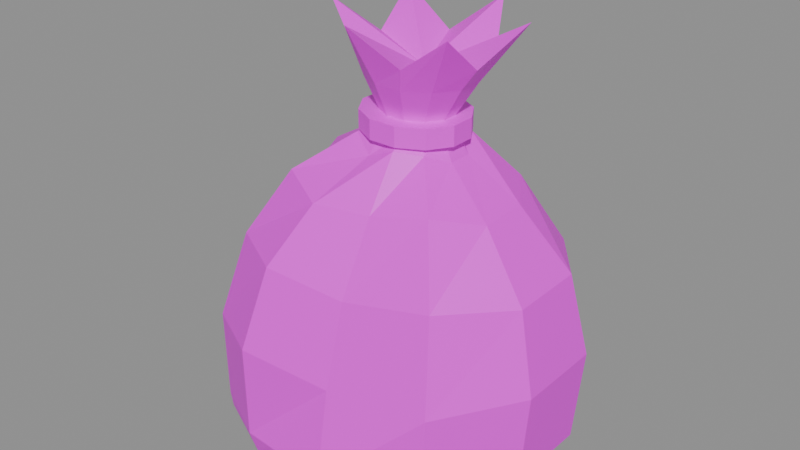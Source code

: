 # Source: item.food_sack.blend  (saved by Blender 5.3.31; exported with 4.5.12 LTS)
import bpy
from mathutils import Matrix  # noqa: F401  (used for matrix-valued properties, if any)

bpy.ops.wm.read_factory_settings(use_empty=True)
scene = bpy.context.scene
scene.name = 'Scene'

# ---- images (referenced by path relative to the original .blend; pixels are not part of the script)
import os
ASSET_DIR = os.environ.get("B2B_ASSET_DIR", "")  # directory of the original .blend (textures are referenced by path, not embedded)
HERE = os.path.dirname(os.path.abspath(__file__))  # packed textures are extracted next to this script under _unpacked/

def load_image(name, relpath, width, height, colorspace="sRGB"):
    """Load a texture the original file referenced (path relative to the .blend, or extracted next to this script)."""
    p = next((c for c in (os.path.join(HERE, relpath), os.path.join(ASSET_DIR, relpath)) if relpath and os.path.exists(c)), "")
    if p:
        img = bpy.data.images.load(p, check_existing=True)
        img.name = name
    else:  # same state as the original file: an image datablock whose file is absent (Cycles renders it pink)
        img = bpy.data.images.new(name, width, height)
        img.source = "FILE"
        img.filepath = "//" + (relpath or name)
    img.colorspace_settings.name = colorspace
    return img
img_palette_png = load_image('palette.png', 'palette.png', 1024, 1024, 'sRGB')

# ---- materials (node trees are filled in below, after node groups)
mat_palette = bpy.data.materials.new('palette')

# ---- material node trees
mat_palette.use_nodes = True; mat_palette.node_tree.nodes.clear()
_N = mat_palette.node_tree.nodes; _L = mat_palette.node_tree.links
n0 = _N.new('ShaderNodeBsdfPrincipled'); n0.name = 'Principled BSDF'; n0.location = (-200, 100)
n0.inputs[10].default_value = 0.005
n1 = _N.new('ShaderNodeOutputMaterial'); n1.name = 'Material Output'; n1.location = (200, 100)
n2 = _N.new('ShaderNodeTexImage'); n2.name = 'Image Texture'; n2.location = (0, 0)
n2.image = img_palette_png
n2.interpolation = 'Closest'
_L.new(n0.outputs[0], n1.inputs[0])
_L.new(n2.outputs[0], n0.inputs[0])
n1.is_active_output = True

# ---- meshes
me_food_sack = bpy.data.meshes.new('food_sack')
me_food_sack.from_pydata([(0.1378, 0.03494, 0.0), (0.09643, 0.09546, 0.0), (0.0247, 0.1304, 0.0), (-0.05812, 0.1304, 0.0), (-0.1298, 0.09546, 0.0), (-0.1713, 0.03494, 0.0), (-0.1713, -0.03494, 0.0), (-0.1298, -0.09546, 0.0), (-0.05812, -0.1304, 0.0), (0.0247, -0.1304, 0.0), (0.09643, -0.09546, 0.0), (0.1378, -0.03494, 0.0), (0.1631, 0.04089, 0.02789), (0.1122, 0.1094, 0.0209), (0.02879, 0.1441, 0.01758), (-0.06024, 0.1379, 0.02899), (-0.131, 0.09703, 0.0171), (-0.1692, 0.03469, 0.02154), (-0.1692, -0.03469, 0.02752), (-0.131, -0.09703, 0.01511), (-0.06024, -0.1379, 0.02566), (0.02879, -0.1441, 0.02401), (0.1122, -0.1094, 0.01566), (0.1631, -0.04089, 0.02844), (0.1713, 0.04201, 0.1164), (0.1192, 0.1124, 0.1036), (0.02733, 0.1273, 0.1122), (-0.05726, 0.1417, 0.1135), (-0.1297, 0.09969, 0.1031), (-0.1688, 0.03564, 0.1156), (-0.1469, -0.03065, 0.1094), (-0.1297, -0.09969, 0.1052), (-0.05726, -0.1417, 0.117), (0.02733, -0.1273, 0.1054), (0.1192, -0.1124, 0.1091), (0.1713, -0.04201, 0.1158), (0.1542, 0.03585, 0.191), (0.1092, 0.09595, 0.1842), (0.02987, 0.1087, 0.1968), (-0.04318, 0.1209, 0.1868), (-0.1057, 0.08507, 0.1875), (-0.1395, 0.03041, 0.1965), (-0.1206, -0.02615, 0.1838), (-0.1057, -0.08507, 0.1917), (-0.04318, -0.1209, 0.1939), (0.02987, -0.1087, 0.1831), (0.1092, -0.09595, 0.1953), (0.1542, -0.03585, 0.1898), (0.1087, 0.02329, 0.2447), (0.08154, 0.06364, 0.2501), (0.03067, 0.07476, 0.2551), (-0.01988, 0.08693, 0.243), (-0.06695, 0.06364, 0.2541), (-0.09413, 0.02329, 0.2514), (-0.07993, -0.02003, 0.2439), (-0.06695, -0.06364, 0.2566), (-0.01988, -0.08693, 0.2472), (0.03067, -0.07476, 0.2471), (0.08154, -0.06364, 0.2567), (0.1087, -0.02329, 0.244), (0.06359, 0.01139, 0.2813), (0.05065, 0.03111, 0.294), (0.02823, 0.0425, 0.2868), (0.002353, 0.0425, 0.2837), (-0.02006, 0.03111, 0.295), (-0.033, 0.01139, 0.283), (-0.033, -0.01139, 0.2877), (-0.02006, -0.03111, 0.2934), (0.002353, -0.0425, 0.2811), (0.02823, -0.0425, 0.2918), (0.05065, -0.03111, 0.2899), (0.06359, -0.01139, 0.2817), (0.05207, 0.008282, 0.302), (0.04275, 0.02263, 0.302), (0.02661, 0.03091, 0.302), (0.007976, 0.03091, 0.302), (-0.008162, 0.02263, 0.302), (-0.01748, 0.008282, 0.302), (-0.01748, -0.008282, 0.302), (-0.008162, -0.02263, 0.302), (0.007976, -0.03091, 0.302), (0.02661, -0.03091, 0.302), (0.04275, -0.02263, 0.302), (0.05207, -0.008282, 0.302), (0.06559, 0.01165, 0.296), (0.05265, 0.03182, 0.296), (0.03023, 0.04347, 0.296), (0.004353, 0.04347, 0.296), (-0.01806, 0.03182, 0.296), (-0.031, 0.01165, 0.296), (-0.031, -0.01165, 0.296), (-0.01806, -0.03182, 0.296), (0.004353, -0.04347, 0.296), (0.03023, -0.04347, 0.296), (0.05265, -0.03182, 0.296), (0.06559, -0.01165, 0.296), (0.06559, 0.01165, 0.314), (0.05265, 0.03182, 0.314), (0.03023, 0.04347, 0.314), (0.004353, 0.04347, 0.314), (-0.01806, 0.03182, 0.314), (-0.031, 0.01165, 0.314), (-0.031, -0.01165, 0.314), (-0.01806, -0.03182, 0.314), (0.004353, -0.04347, 0.314), (0.03023, -0.04347, 0.314), (0.05265, -0.03182, 0.314), (0.06559, -0.01165, 0.314), (0.05214, 0.007765, 0.314), (0.04334, 0.02121, 0.314), (0.02809, 0.02898, 0.314), (0.01049, 0.02898, 0.314), (-0.004748, 0.02121, 0.314), (-0.01355, 0.007765, 0.314), (-0.01355, -0.007765, 0.314), (-0.004748, -0.02121, 0.314), (0.01049, -0.02898, 0.314), (0.02809, -0.02898, 0.314), (0.04334, -0.02121, 0.314), (0.05214, -0.007765, 0.314), (0.07159, 0.01165, 0.345), (0.05865, 0.03182, 0.345), (0.03623, 0.04347, 0.345), (0.01035, 0.04347, 0.345), (-0.01206, 0.03182, 0.345), (-0.025, 0.01165, 0.345), (-0.025, -0.01165, 0.345), (-0.01206, -0.03182, 0.345), (0.01035, -0.04347, 0.345), (0.03623, -0.04347, 0.345), (0.05865, -0.03182, 0.345), (0.07159, -0.01165, 0.345), (0.1123, 0.01959, 0.4), (0.0699, 0.03664, 0.3678), (0.04994, 0.07269, 0.3995), (0.01157, 0.05046, 0.3673), (-0.03423, 0.05291, 0.399), (-0.03186, 0.01363, 0.3668), (-0.05628, -0.01926, 0.3985), (-0.01635, -0.03753, 0.3663), (0.005025, -0.07147, 0.398), (0.04339, -0.05166, 0.3658), (0.0878, -0.05204, 0.3976), (0.08781, -0.01394, 0.3653), (0.02529, 0.0, 0.352)], [], [(0, 1, 13, 12), (1, 2, 14, 13), (2, 3, 15, 14), (3, 4, 16, 15), (4, 5, 17, 16), (5, 6, 18, 17), (6, 7, 19, 18), (7, 8, 20, 19), (8, 9, 21, 20), (9, 10, 22, 21), (10, 11, 23, 22), (11, 0, 12, 23), (12, 13, 25, 24), (13, 14, 26, 25), (14, 15, 27, 26), (15, 16, 28, 27), (16, 17, 29, 28), (17, 18, 30, 29), (18, 19, 31, 30), (19, 20, 32, 31), (20, 21, 33, 32), (21, 22, 34, 33), (22, 23, 35, 34), (23, 12, 24, 35), (24, 25, 37, 36), (25, 26, 38, 37), (26, 27, 39, 38), (27, 28, 40, 39), (28, 29, 41, 40), (29, 30, 42, 41), (30, 31, 43, 42), (31, 32, 44, 43), (32, 33, 45, 44), (33, 34, 46, 45), (34, 35, 47, 46), (35, 24, 36, 47), (36, 37, 49, 48), (37, 38, 50, 49), (38, 39, 51, 50), (39, 40, 52, 51), (40, 41, 53, 52), (41, 42, 54, 53), (42, 43, 55, 54), (43, 44, 56, 55), (44, 45, 57, 56), (45, 46, 58, 57), (46, 47, 59, 58), (47, 36, 48, 59), (48, 49, 61, 60), (49, 50, 62, 61), (50, 51, 63, 62), (51, 52, 64, 63), (52, 53, 65, 64), (53, 54, 66, 65), (54, 55, 67, 66), (55, 56, 68, 67), (56, 57, 69, 68), (57, 58, 70, 69), (58, 59, 71, 70), (59, 48, 60, 71), (60, 61, 73, 72), (61, 62, 74, 73), (62, 63, 75, 74), (63, 64, 76, 75), (64, 65, 77, 76), (65, 66, 78, 77), (66, 67, 79, 78), (67, 68, 80, 79), (68, 69, 81, 80), (69, 70, 82, 81), (70, 71, 83, 82), (71, 60, 72, 83), (0, 11, 10, 9, 8, 7, 6, 5, 4, 3, 2, 1), (84, 85, 97, 96), (72, 73, 85, 84), (85, 86, 98, 97), (73, 74, 86, 85), (86, 87, 99, 98), (74, 75, 87, 86), (87, 88, 100, 99), (75, 76, 88, 87), (88, 89, 101, 100), (76, 77, 89, 88), (89, 90, 102, 101), (77, 78, 90, 89), (90, 91, 103, 102), (78, 79, 91, 90), (91, 92, 104, 103), (79, 80, 92, 91), (92, 93, 105, 104), (80, 81, 93, 92), (93, 94, 106, 105), (81, 82, 94, 93), (94, 95, 107, 106), (82, 83, 95, 94), (95, 84, 96, 107), (83, 72, 84, 95), (96, 97, 109, 108), (97, 98, 110, 109), (98, 99, 111, 110), (99, 100, 112, 111), (100, 101, 113, 112), (101, 102, 114, 113), (102, 103, 115, 114), (103, 104, 116, 115), (104, 105, 117, 116), (105, 106, 118, 117), (106, 107, 119, 118), (107, 96, 108, 119), (108, 109, 121, 120), (120, 121, 133, 132), (109, 110, 122, 121), (121, 122, 134, 133), (110, 111, 123, 122), (122, 123, 135, 134), (111, 112, 124, 123), (123, 124, 136, 135), (112, 113, 125, 124), (124, 125, 137, 136), (113, 114, 126, 125), (125, 126, 138, 137), (114, 115, 127, 126), (126, 127, 139, 138), (115, 116, 128, 127), (127, 128, 140, 139), (116, 117, 129, 128), (128, 129, 141, 140), (117, 118, 130, 129), (129, 130, 142, 141), (118, 119, 131, 130), (130, 131, 143, 142), (119, 108, 120, 131), (131, 120, 132, 143), (132, 133, 144), (133, 134, 144), (134, 135, 144), (135, 136, 144), (136, 137, 144), (137, 138, 144), (138, 139, 144), (139, 140, 144), (140, 141, 144), (141, 142, 144), (142, 143, 144), (143, 132, 144)])
_uv = me_food_sack.uv_layers.new(name='UVMap')
_uv.uv.foreach_set('vector', [0.1875, 0.6111, 0.1875, 0.6111, 0.1875, 0.6111, 0.1875, 0.6111, 0.1875, 0.6111, 0.1875, 0.6111, 0.1875, 0.6111, 0.1875, 0.6111, 0.1875, 0.6111, 0.1875, 0.6111, 0.1875, 0.6111, 0.1875, 0.6111, 0.1875, 0.6111, 0.1875, 0.6111, 0.1875, 0.6111, 0.1875, 0.6111, 0.1875, 0.6111, 0.1875, 0.6111, 0.1875, 0.6111, 0.1875, 0.6111, 0.1875, 0.6111, 0.1875, 0.6111, 0.1875, 0.6111, 0.1875, 0.6111, 0.1875, 0.6111, 0.1875, 0.6111, 0.1875, 0.6111, 0.1875, 0.6111, 0.1875, 0.6111, 0.1875, 0.6111, 0.1875, 0.6111, 0.1875, 0.6111, 0.1875, 0.6111, 0.1875, 0.6111, 0.1875, 0.6111, 0.1875, 0.6111, 0.1875, 0.6111, 0.1875, 0.6111, 0.1875, 0.6111, 0.1875, 0.6111, 0.1875, 0.6111, 0.1875, 0.6111, 0.1875, 0.6111, 0.1875, 0.6111, 0.1875, 0.6111, 0.1875, 0.6111, 0.1875, 0.6111, 0.1875, 0.6111, 0.1875, 0.6111, 0.1875, 0.6111, 0.1875, 0.6111, 0.1875, 0.6111, 0.1875, 0.6111, 0.1875, 0.6111, 0.1875, 0.6111, 0.1875, 0.6111, 0.3125, 0.6111, 0.3125, 0.6111, 0.3125, 0.6111, 0.3125, 0.6111, 0.1875, 0.6111, 0.1875, 0.6111, 0.1875, 0.6111, 0.1875, 0.6111, 0.1875, 0.6111, 0.1875, 0.6111, 0.1875, 0.6111, 0.1875, 0.6111, 0.1875, 0.6111, 0.1875, 0.6111, 0.1875, 0.6111, 0.1875, 0.6111, 0.3125, 0.6111, 0.3125, 0.6111, 0.3125, 0.6111, 0.3125, 0.6111, 0.1875, 0.6111, 0.1875, 0.6111, 0.1875, 0.6111, 0.1875, 0.6111, 0.1875, 0.6111, 0.1875, 0.6111, 0.1875, 0.6111, 0.1875, 0.6111, 0.3125, 0.6111, 0.3125, 0.6111, 0.3125, 0.6111, 0.3125, 0.6111, 0.1875, 0.6111, 0.1875, 0.6111, 0.1875, 0.6111, 0.1875, 0.6111, 0.1875, 0.6111, 0.1875, 0.6111, 0.1875, 0.6111, 0.1875, 0.6111, 0.1875, 0.6111, 0.1875, 0.6111, 0.1875, 0.6111, 0.1875, 0.6111, 0.1875, 0.6111, 0.1875, 0.6111, 0.1875, 0.6111, 0.1875, 0.6111, 0.3125, 0.6111, 0.3125, 0.6111, 0.3125, 0.6111, 0.3125, 0.6111, 0.1875, 0.6111, 0.1875, 0.6111, 0.1875, 0.6111, 0.1875, 0.6111, 0.1875, 0.6111, 0.1875, 0.6111, 0.1875, 0.6111, 0.1875, 0.6111, 0.1875, 0.6111, 0.1875, 0.6111, 0.1875, 0.6111, 0.1875, 0.6111, 0.3125, 0.6111, 0.3125, 0.6111, 0.3125, 0.6111, 0.3125, 0.6111, 0.1875, 0.6111, 0.1875, 0.6111, 0.1875, 0.6111, 0.1875, 0.6111, 0.1875, 0.6111, 0.1875, 0.6111, 0.1875, 0.6111, 0.1875, 0.6111, 0.3125, 0.6111, 0.3125, 0.6111, 0.3125, 0.6111, 0.3125, 0.6111, 0.1875, 0.6111, 0.1875, 0.6111, 0.1875, 0.6111, 0.1875, 0.6111, 0.1875, 0.6111, 0.1875, 0.6111, 0.1875, 0.6111, 0.1875, 0.6111, 0.1875, 0.6111, 0.1875, 0.6111, 0.1875, 0.6111, 0.1875, 0.6111, 0.1875, 0.6111, 0.1875, 0.6111, 0.1875, 0.6111, 0.1875, 0.6111, 0.3125, 0.6111, 0.3125, 0.6111, 0.3125, 0.6111, 0.3125, 0.6111, 0.1875, 0.6111, 0.1875, 0.6111, 0.1875, 0.6111, 0.1875, 0.6111, 0.1875, 0.6111, 0.1875, 0.6111, 0.1875, 0.6111, 0.1875, 0.6111, 0.1875, 0.6111, 0.1875, 0.6111, 0.1875, 0.6111, 0.1875, 0.6111, 0.3125, 0.6111, 0.3125, 0.6111, 0.3125, 0.6111, 0.3125, 0.6111, 0.1875, 0.6111, 0.1875, 0.6111, 0.1875, 0.6111, 0.1875, 0.6111, 0.1875, 0.6111, 0.1875, 0.6111, 0.1875, 0.6111, 0.1875, 0.6111, 0.3125, 0.6111, 0.3125, 0.6111, 0.3125, 0.6111, 0.3125, 0.6111, 0.1875, 0.6111, 0.1875, 0.6111, 0.1875, 0.6111, 0.1875, 0.6111, 0.1875, 0.6111, 0.1875, 0.6111, 0.1875, 0.6111, 0.1875, 0.6111, 0.1875, 0.6111, 0.1875, 0.6111, 0.1875, 0.6111, 0.1875, 0.6111, 0.1875, 0.6111, 0.1875, 0.6111, 0.1875, 0.6111, 0.1875, 0.6111, 0.3125, 0.6111, 0.3125, 0.6111, 0.3125, 0.6111, 0.3125, 0.6111, 0.1875, 0.6111, 0.1875, 0.6111, 0.1875, 0.6111, 0.1875, 0.6111, 0.1875, 0.6111, 0.1875, 0.6111, 0.1875, 0.6111, 0.1875, 0.6111, 0.1875, 0.6111, 0.1875, 0.6111, 0.1875, 0.6111, 0.1875, 0.6111, 0.3125, 0.6111, 0.3125, 0.6111, 0.3125, 0.6111, 0.3125, 0.6111, 0.1875, 0.6111, 0.1875, 0.6111, 0.1875, 0.6111, 0.1875, 0.6111, 0.1875, 0.6111, 0.1875, 0.6111, 0.1875, 0.6111, 0.1875, 0.6111, 0.3125, 0.6111, 0.3125, 0.6111, 0.3125, 0.6111, 0.3125, 0.6111, 0.1875, 0.6111, 0.1875, 0.6111, 0.1875, 0.6111, 0.1875, 0.6111, 0.1875, 0.6111, 0.1875, 0.6111, 0.1875, 0.6111, 0.1875, 0.6111, 0.3125, 0.6111, 0.3125, 0.6111, 0.3125, 0.6111, 0.3125, 0.6111, 0.3125, 0.6111, 0.3125, 0.6111, 0.3125, 0.6111, 0.3125, 0.6111, 0.3125, 0.6111, 0.3125, 0.6111, 0.3125, 0.6111, 0.3125, 0.6111, 0.3125, 0.6111, 0.3125, 0.6111, 0.3125, 0.6111, 0.3125, 0.6111, 0.3125, 0.6111, 0.3125, 0.6111, 0.3125, 0.6111, 0.3125, 0.6111, 0.3125, 0.6111, 0.3125, 0.6111, 0.3125, 0.6111, 0.3125, 0.6111, 0.3125, 0.6111, 0.3125, 0.6111, 0.3125, 0.6111, 0.3125, 0.6111, 0.3125, 0.6111, 0.3125, 0.6111, 0.3125, 0.6111, 0.3125, 0.6111, 0.3125, 0.6111, 0.3125, 0.6111, 0.3125, 0.6111, 0.3125, 0.6111, 0.3125, 0.6111, 0.3125, 0.6111, 0.3125, 0.6111, 0.3125, 0.6111, 0.3125, 0.6111, 0.3125, 0.6111, 0.3125, 0.6111, 0.3125, 0.6111, 0.3125, 0.6111, 0.3125, 0.6111, 0.3125, 0.6111, 0.3125, 0.6111, 0.3125, 0.6111, 0.3125, 0.6111, 0.3125, 0.6111, 0.3125, 0.6111, 0.3125, 0.6111, 0.3125, 0.6111, 0.3125, 0.6111, 0.3125, 0.6111, 0.3125, 0.6111, 0.3125, 0.6111, 0.3125, 0.6111, 0.3125, 0.6111, 0.8125, 0.7222, 0.8125, 0.7222, 0.8125, 0.7222, 0.8125, 0.7222, 0.8125, 0.7222, 0.8125, 0.7222, 0.8125, 0.7222, 0.8125, 0.7222, 0.8125, 0.7222, 0.8125, 0.7222, 0.8125, 0.7222, 0.8125, 0.7222, 0.8125, 0.7222, 0.8125, 0.7222, 0.8125, 0.7222, 0.8125, 0.7222, 0.8125, 0.7222, 0.8125, 0.7222, 0.8125, 0.7222, 0.8125, 0.7222, 0.8125, 0.7222, 0.8125, 0.7222, 0.8125, 0.7222, 0.8125, 0.7222, 0.8125, 0.7222, 0.8125, 0.7222, 0.8125, 0.7222, 0.8125, 0.7222, 0.8125, 0.7222, 0.8125, 0.7222, 0.8125, 0.7222, 0.8125, 0.7222, 0.8125, 0.7222, 0.8125, 0.7222, 0.8125, 0.7222, 0.8125, 0.7222, 0.8125, 0.7222, 0.8125, 0.7222, 0.8125, 0.7222, 0.8125, 0.7222, 0.8125, 0.7222, 0.8125, 0.7222, 0.8125, 0.7222, 0.8125, 0.7222, 0.8125, 0.7222, 0.8125, 0.7222, 0.8125, 0.7222, 0.8125, 0.7222, 0.8125, 0.7222, 0.8125, 0.7222, 0.8125, 0.7222, 0.8125, 0.7222, 0.8125, 0.7222, 0.8125, 0.7222, 0.8125, 0.7222, 0.8125, 0.7222, 0.8125, 0.7222, 0.8125, 0.7222, 0.8125, 0.7222, 0.8125, 0.7222, 0.8125, 0.7222, 0.8125, 0.7222, 0.8125, 0.7222, 0.8125, 0.7222, 0.8125, 0.7222, 0.8125, 0.7222, 0.8125, 0.7222, 0.8125, 0.7222, 0.8125, 0.7222, 0.8125, 0.7222, 0.8125, 0.7222, 0.8125, 0.7222, 0.8125, 0.7222, 0.8125, 0.7222, 0.8125, 0.7222, 0.8125, 0.7222, 0.8125, 0.7222, 0.8125, 0.7222, 0.8125, 0.7222, 0.8125, 0.7222, 0.8125, 0.7222, 0.8125, 0.7222, 0.8125, 0.7222, 0.8125, 0.7222, 0.8125, 0.7222, 0.8125, 0.7222, 0.8125, 0.7222, 0.8125, 0.7222, 0.8125, 0.7222, 0.8125, 0.7222, 0.8125, 0.7222, 0.8125, 0.7222, 0.8125, 0.7222, 0.8125, 0.7222, 0.8125, 0.7222, 0.8125, 0.7222, 0.8125, 0.7222, 0.8125, 0.7222, 0.8125, 0.7222, 0.8125, 0.7222, 0.8125, 0.7222, 0.8125, 0.7222, 0.8125, 0.7222, 0.8125, 0.7222, 0.8125, 0.7222, 0.8125, 0.7222, 0.8125, 0.7222, 0.8125, 0.7222, 0.8125, 0.7222, 0.8125, 0.7222, 0.8125, 0.7222, 0.8125, 0.7222, 0.8125, 0.7222, 0.8125, 0.7222, 0.8125, 0.7222, 0.8125, 0.7222, 0.8125, 0.7222, 0.8125, 0.7222, 0.8125, 0.7222, 0.8125, 0.7222, 0.8125, 0.7222, 0.8125, 0.7222, 0.8125, 0.7222, 0.8125, 0.7222, 0.8125, 0.7222, 0.8125, 0.7222, 0.8125, 0.7222, 0.8125, 0.7222, 0.8125, 0.7222, 0.8125, 0.7222, 0.8125, 0.7222, 0.8125, 0.7222, 0.8125, 0.7222, 0.8125, 0.7222, 0.8125, 0.7222, 0.8125, 0.7222, 0.8125, 0.7222, 0.8125, 0.7222, 0.8125, 0.7222, 0.8125, 0.7222, 0.8125, 0.7222, 0.8125, 0.7222, 0.8125, 0.7222, 0.8125, 0.7222, 0.3125, 0.6111, 0.3125, 0.6111, 0.3125, 0.6111, 0.3125, 0.6111, 0.1875, 0.6111, 0.1875, 0.6111, 0.1875, 0.6111, 0.1875, 0.6111, 0.3125, 0.6111, 0.3125, 0.6111, 0.3125, 0.6111, 0.3125, 0.6111, 0.3125, 0.6111, 0.3125, 0.6111, 0.3125, 0.6111, 0.3125, 0.6111, 0.3125, 0.6111, 0.3125, 0.6111, 0.3125, 0.6111, 0.3125, 0.6111, 0.1875, 0.6111, 0.1875, 0.6111, 0.1875, 0.6111, 0.1875, 0.6111, 0.3125, 0.6111, 0.3125, 0.6111, 0.3125, 0.6111, 0.3125, 0.6111, 0.3125, 0.6111, 0.3125, 0.6111, 0.3125, 0.6111, 0.3125, 0.6111, 0.3125, 0.6111, 0.3125, 0.6111, 0.3125, 0.6111, 0.3125, 0.6111, 0.1875, 0.6111, 0.1875, 0.6111, 0.1875, 0.6111, 0.1875, 0.6111, 0.3125, 0.6111, 0.3125, 0.6111, 0.3125, 0.6111, 0.3125, 0.6111, 0.3125, 0.6111, 0.3125, 0.6111, 0.3125, 0.6111, 0.3125, 0.6111, 0.3125, 0.6111, 0.3125, 0.6111, 0.3125, 0.6111, 0.3125, 0.6111, 0.1875, 0.6111, 0.1875, 0.6111, 0.1875, 0.6111, 0.1875, 0.6111, 0.3125, 0.6111, 0.3125, 0.6111, 0.3125, 0.6111, 0.3125, 0.6111, 0.3125, 0.6111, 0.3125, 0.6111, 0.3125, 0.6111, 0.3125, 0.6111, 0.3125, 0.6111, 0.3125, 0.6111, 0.3125, 0.6111, 0.3125, 0.6111, 0.1875, 0.6111, 0.1875, 0.6111, 0.1875, 0.6111, 0.1875, 0.6111, 0.3125, 0.6111, 0.3125, 0.6111, 0.3125, 0.6111, 0.3125, 0.6111, 0.3125, 0.6111, 0.3125, 0.6111, 0.3125, 0.6111, 0.3125, 0.6111, 0.3125, 0.6111, 0.3125, 0.6111, 0.3125, 0.6111, 0.3125, 0.6111, 0.1875, 0.6111, 0.1875, 0.6111, 0.1875, 0.6111, 0.1875, 0.6111, 0.3125, 0.6111, 0.3125, 0.6111, 0.3125, 0.6111, 0.3125, 0.6111, 0.3125, 0.6111, 0.3125, 0.6111, 0.3125, 0.6111, 0.3125, 0.6111, 0.4375, 0.6111, 0.4375, 0.6111, 0.4375, 0.6111, 0.4375, 0.6111, 0.4375, 0.6111, 0.4375, 0.6111, 0.4375, 0.6111, 0.4375, 0.6111, 0.4375, 0.6111, 0.4375, 0.6111, 0.4375, 0.6111, 0.4375, 0.6111, 0.4375, 0.6111, 0.4375, 0.6111, 0.4375, 0.6111, 0.4375, 0.6111, 0.4375, 0.6111, 0.4375, 0.6111, 0.4375, 0.6111, 0.4375, 0.6111, 0.4375, 0.6111, 0.4375, 0.6111, 0.4375, 0.6111, 0.4375, 0.6111, 0.4375, 0.6111, 0.4375, 0.6111, 0.4375, 0.6111, 0.4375, 0.6111, 0.4375, 0.6111, 0.4375, 0.6111, 0.4375, 0.6111, 0.4375, 0.6111, 0.4375, 0.6111, 0.4375, 0.6111, 0.4375, 0.6111, 0.4375, 0.6111])
me_food_sack.materials.append(mat_palette)
me_food_sack.update()

# ---- objects
ob_food_sack = bpy.data.objects.new('food_sack', me_food_sack)

# ---- transforms, parenting, visibility, modifiers, constraints
ob_food_sack.location = (0.0, 0.0, 0.0)

# ---- collection membership
scene.collection.objects.link(ob_food_sack)

# ---- scene / render settings (as saved in the file)
scene.frame_start = 1; scene.frame_end = 250; scene.frame_set(1)
scene.render.engine = 'BLENDER_EEVEE_NEXT'
scene.render.bake_bias = 0.0
scene.render.bake_samples = 0
scene.render.compositor_device = 'GPU'
scene.eevee.use_volume_custom_range = False
scene.eevee.fast_gi_thickness_near = 0.1
scene.eevee.fast_gi_thickness_far = 0.0
scene.eevee.ray_tracing_options.screen_trace_thickness = 0.1
bpy.context.view_layer.update()

# ---- added for rendering (the .blend has no active camera and no usable light): camera, sun + grey world if the file has none
cam_auto = bpy.data.cameras.new('AutoCamera')
cam_auto.lens = 50.0
cam_auto.sensor_width = 36.0
cam_auto.clip_end = 1000.0
ob_auto_camera = bpy.data.objects.new('AutoCamera', cam_auto)
scene.collection.objects.link(ob_auto_camera)
ob_auto_camera.location = (0.555446, -0.666535, 0.644357)
ob_auto_camera.rotation_euler = (1.09748, -7.21219e-08, 0.694738)
scene.camera = ob_auto_camera
light_auto_sun = bpy.data.lights.new('AutoSun', 'SUN')
light_auto_sun.energy = 3.0
light_auto_sun.angle = 0.0523599
ob_auto_sun = bpy.data.objects.new('AutoSun', light_auto_sun)
scene.collection.objects.link(ob_auto_sun)
ob_auto_sun.rotation_euler = (0.872665, 0.174533, 0.523599)
if scene.world is None:
    world_auto = bpy.data.worlds.new('AutoWorld')
    world_auto.color = (0.3, 0.3, 0.3)
    scene.world = world_auto
bpy.context.view_layer.update()
